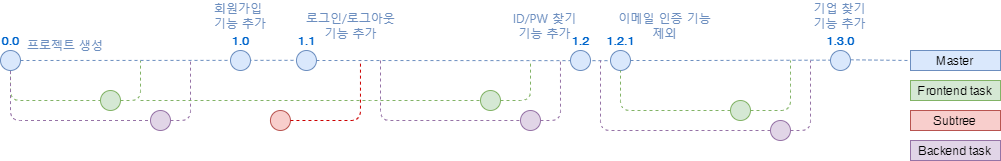

The diagram above was exported from draw.io. Its source (the exported page's mxGraphModel, read from the mxfile embedded in the PNG):
<mxGraphModel dx="782" dy="436" grid="1" gridSize="10" guides="1" tooltips="1" connect="1" arrows="1" fold="1" page="1" pageScale="1" pageWidth="1100" pageHeight="850" math="0" shadow="0">
  <root>
    <mxCell id="0" />
    <mxCell id="1" parent="0" />
    <mxCell id="3" value="" style="endArrow=none;dashed=1;html=1;fillColor=#dae8fc;strokeColor=#6c8ebf;startArrow=none;" parent="1" source="dhme_Hd0o5WpVRlBE_C9-204" target="7" edge="1">
      <mxGeometry width="50" height="50" relative="1" as="geometry">
        <mxPoint x="720" y="70" as="sourcePoint" />
        <mxPoint x="720" y="70" as="targetPoint" />
      </mxGeometry>
    </mxCell>
    <mxCell id="22" style="edgeStyle=orthogonalEdgeStyle;rounded=1;orthogonalLoop=1;jettySize=auto;html=1;dashed=1;endArrow=none;endFill=0;fillColor=#d5e8d4;strokeColor=#82b366;" parent="1" source="4" target="21" edge="1">
      <mxGeometry relative="1" as="geometry">
        <Array as="points">
          <mxPoint x="40" y="110" />
        </Array>
      </mxGeometry>
    </mxCell>
    <mxCell id="7" value="Master" style="text;html=1;strokeColor=#6c8ebf;fillColor=#dae8fc;align=center;verticalAlign=middle;whiteSpace=wrap;rounded=0;" parent="1" vertex="1">
      <mxGeometry x="940" y="60" width="90" height="20" as="geometry" />
    </mxCell>
    <mxCell id="13" value="" style="endArrow=none;dashed=1;html=1;fillColor=#dae8fc;strokeColor=#6c8ebf;" parent="1" source="6" edge="1">
      <mxGeometry width="50" height="50" relative="1" as="geometry">
        <mxPoint x="50" y="70" as="sourcePoint" />
        <mxPoint x="720" y="70" as="targetPoint" />
      </mxGeometry>
    </mxCell>
    <mxCell id="20" value="Subtree" style="text;html=1;strokeColor=#b85450;fillColor=#f8cecc;align=center;verticalAlign=middle;whiteSpace=wrap;rounded=0;" parent="1" vertex="1">
      <mxGeometry x="940" y="120" width="90" height="20" as="geometry" />
    </mxCell>
    <mxCell id="21" value="" style="ellipse;whiteSpace=wrap;html=1;aspect=fixed;fillColor=#d5e8d4;strokeColor=#82b366;" parent="1" vertex="1">
      <mxGeometry x="130" y="100" width="20" height="20" as="geometry" />
    </mxCell>
    <mxCell id="24" value="Frontend task" style="text;html=1;strokeColor=#82b366;fillColor=#d5e8d4;align=center;verticalAlign=middle;whiteSpace=wrap;rounded=0;" parent="1" vertex="1">
      <mxGeometry x="940" y="90" width="90" height="20" as="geometry" />
    </mxCell>
    <mxCell id="26" style="edgeStyle=orthogonalEdgeStyle;rounded=1;orthogonalLoop=1;jettySize=auto;html=1;dashed=1;endArrow=none;endFill=0;fillColor=#d5e8d4;strokeColor=#82b366;" parent="1" source="21" edge="1">
      <mxGeometry relative="1" as="geometry">
        <mxPoint x="170" y="70" as="targetPoint" />
        <mxPoint x="110" y="180" as="sourcePoint" />
        <Array as="points">
          <mxPoint x="170" y="110" />
          <mxPoint x="170" y="70" />
        </Array>
      </mxGeometry>
    </mxCell>
    <mxCell id="28" style="edgeStyle=orthogonalEdgeStyle;rounded=1;orthogonalLoop=1;jettySize=auto;html=1;dashed=1;endArrow=none;endFill=0;fillColor=#d5e8d4;strokeColor=#9673A6;" parent="1" edge="1">
      <mxGeometry relative="1" as="geometry">
        <mxPoint x="220" y="70" as="targetPoint" />
        <mxPoint x="199.97000000000003" y="130.00000000000006" as="sourcePoint" />
        <Array as="points">
          <mxPoint x="220" y="130" />
        </Array>
      </mxGeometry>
    </mxCell>
    <mxCell id="6" value="1.2.1" style="ellipse;whiteSpace=wrap;html=1;aspect=fixed;fillColor=#dae8fc;strokeColor=#6c8ebf;fontStyle=1;labelPosition=center;verticalLabelPosition=top;align=center;verticalAlign=bottom;fontColor=#0066CC;" parent="1" vertex="1">
      <mxGeometry x="640" y="60" width="20" height="20" as="geometry" />
    </mxCell>
    <mxCell id="35" value="" style="endArrow=none;dashed=1;html=1;fillColor=#dae8fc;strokeColor=#6c8ebf;startArrow=none;" parent="1" source="dhme_Hd0o5WpVRlBE_C9-181" target="6" edge="1">
      <mxGeometry width="50" height="50" relative="1" as="geometry">
        <mxPoint x="49.9999999999917" y="70" as="sourcePoint" />
        <mxPoint x="690" y="70" as="targetPoint" />
        <Array as="points" />
      </mxGeometry>
    </mxCell>
    <mxCell id="dhme_Hd0o5WpVRlBE_C9-179" style="edgeStyle=orthogonalEdgeStyle;rounded=1;orthogonalLoop=1;jettySize=auto;html=1;dashed=1;endArrow=none;endFill=0;fillColor=#d5e8d4;strokeColor=#9673A6;exitX=0.5;exitY=1;exitDx=0;exitDy=0;entryX=0;entryY=0.5;entryDx=0;entryDy=0;" parent="1" source="4" edge="1">
      <mxGeometry relative="1" as="geometry">
        <Array as="points">
          <mxPoint x="40" y="130" />
        </Array>
        <mxPoint x="50" y="89.99999999999994" as="sourcePoint" />
        <mxPoint x="179.9700000000064" y="130.00000000000006" as="targetPoint" />
      </mxGeometry>
    </mxCell>
    <mxCell id="dhme_Hd0o5WpVRlBE_C9-182" value="" style="ellipse;whiteSpace=wrap;html=1;aspect=fixed;fillColor=#f8cecc;strokeColor=#b85450;" parent="1" vertex="1">
      <mxGeometry x="299.94000000000005" y="120" width="20" height="20" as="geometry" />
    </mxCell>
    <mxCell id="dhme_Hd0o5WpVRlBE_C9-183" value="" style="endArrow=none;dashed=1;html=1;fillColor=#dae8fc;strokeColor=#CC0000;exitX=1;exitY=0.5;exitDx=0;exitDy=0;" parent="1" source="dhme_Hd0o5WpVRlBE_C9-182" edge="1">
      <mxGeometry width="50" height="50" relative="1" as="geometry">
        <mxPoint x="344.63" y="99.31" as="sourcePoint" />
        <mxPoint x="389.97" y="70" as="targetPoint" />
        <Array as="points">
          <mxPoint x="389.97" y="130" />
        </Array>
      </mxGeometry>
    </mxCell>
    <mxCell id="dhme_Hd0o5WpVRlBE_C9-181" value="1.1" style="ellipse;whiteSpace=wrap;html=1;aspect=fixed;fillColor=#dae8fc;strokeColor=#6c8ebf;fontStyle=1;labelPosition=center;verticalLabelPosition=top;align=center;verticalAlign=bottom;fontColor=#0066CC;" parent="1" vertex="1">
      <mxGeometry x="325.97" y="60.00000000000006" width="20" height="20" as="geometry" />
    </mxCell>
    <mxCell id="dhme_Hd0o5WpVRlBE_C9-184" value="" style="endArrow=none;dashed=1;html=1;fillColor=#dae8fc;strokeColor=#6c8ebf;" parent="1" source="4" target="dhme_Hd0o5WpVRlBE_C9-181" edge="1">
      <mxGeometry width="50" height="50" relative="1" as="geometry">
        <mxPoint x="50" y="69.99999999999994" as="sourcePoint" />
        <mxPoint x="640" y="69.99999999999994" as="targetPoint" />
        <Array as="points" />
      </mxGeometry>
    </mxCell>
    <mxCell id="dhme_Hd0o5WpVRlBE_C9-180" value="1.0" style="ellipse;whiteSpace=wrap;html=1;aspect=fixed;fillColor=#dae8fc;strokeColor=#6c8ebf;fontStyle=1;labelPosition=center;verticalLabelPosition=top;align=center;verticalAlign=bottom;fontColor=#0066CC;" parent="1" vertex="1">
      <mxGeometry x="260" y="60.00000000000006" width="20" height="20" as="geometry" />
    </mxCell>
    <mxCell id="dhme_Hd0o5WpVRlBE_C9-192" style="edgeStyle=orthogonalEdgeStyle;rounded=1;orthogonalLoop=1;jettySize=auto;html=1;dashed=1;endArrow=none;endFill=0;fillColor=#d5e8d4;strokeColor=#82b366;" parent="1" target="dhme_Hd0o5WpVRlBE_C9-193" edge="1">
      <mxGeometry relative="1" as="geometry">
        <Array as="points">
          <mxPoint x="409.97" y="110" />
        </Array>
        <mxPoint x="170" y="110" as="sourcePoint" />
      </mxGeometry>
    </mxCell>
    <mxCell id="dhme_Hd0o5WpVRlBE_C9-193" value="" style="ellipse;whiteSpace=wrap;html=1;aspect=fixed;fillColor=#d5e8d4;strokeColor=#82b366;" parent="1" vertex="1">
      <mxGeometry x="510" y="100" width="20" height="20" as="geometry" />
    </mxCell>
    <mxCell id="dhme_Hd0o5WpVRlBE_C9-195" style="edgeStyle=orthogonalEdgeStyle;rounded=1;orthogonalLoop=1;jettySize=auto;html=1;dashed=1;endArrow=none;endFill=0;fillColor=#d5e8d4;strokeColor=#82B366;" parent="1" source="dhme_Hd0o5WpVRlBE_C9-193" edge="1">
      <mxGeometry relative="1" as="geometry">
        <mxPoint x="560" y="70" as="targetPoint" />
        <mxPoint x="479.97" y="180" as="sourcePoint" />
        <Array as="points">
          <mxPoint x="560" y="110" />
        </Array>
      </mxGeometry>
    </mxCell>
    <mxCell id="dhme_Hd0o5WpVRlBE_C9-196" style="edgeStyle=orthogonalEdgeStyle;rounded=1;orthogonalLoop=1;jettySize=auto;html=1;dashed=1;endArrow=none;endFill=0;fillColor=#d5e8d4;strokeColor=#9673A6;" parent="1" edge="1">
      <mxGeometry relative="1" as="geometry">
        <mxPoint x="589.97" y="69.99999999999994" as="targetPoint" />
        <mxPoint x="569.94" y="130.00000000000006" as="sourcePoint" />
        <Array as="points">
          <mxPoint x="589.97" y="130" />
        </Array>
      </mxGeometry>
    </mxCell>
    <mxCell id="dhme_Hd0o5WpVRlBE_C9-197" style="edgeStyle=orthogonalEdgeStyle;rounded=1;orthogonalLoop=1;jettySize=auto;html=1;dashed=1;endArrow=none;endFill=0;fillColor=#d5e8d4;strokeColor=#9673A6;entryX=0;entryY=0.5;entryDx=0;entryDy=0;" parent="1" edge="1">
      <mxGeometry relative="1" as="geometry">
        <Array as="points">
          <mxPoint x="409.97" y="130" />
        </Array>
        <mxPoint x="410" y="70" as="sourcePoint" />
        <mxPoint x="549.94" y="130.00000000000006" as="targetPoint" />
      </mxGeometry>
    </mxCell>
    <mxCell id="dhme_Hd0o5WpVRlBE_C9-200" value="" style="ellipse;whiteSpace=wrap;html=1;aspect=fixed;fontSize=10;fillColor=#e1d5e7;strokeColor=#9673a6;" parent="1" vertex="1">
      <mxGeometry x="800" y="130.00000000000006" width="20" height="20" as="geometry" />
    </mxCell>
    <mxCell id="dhme_Hd0o5WpVRlBE_C9-201" style="edgeStyle=orthogonalEdgeStyle;rounded=1;orthogonalLoop=1;jettySize=auto;html=1;dashed=1;endArrow=none;endFill=0;fontSize=10;fontColor=#FFB570;fillColor=#e1d5e7;strokeColor=#9673A6;exitX=0;exitY=0.5;exitDx=0;exitDy=0;" parent="1" source="dhme_Hd0o5WpVRlBE_C9-200" edge="1">
      <mxGeometry relative="1" as="geometry">
        <Array as="points">
          <mxPoint x="630" y="140" />
        </Array>
        <mxPoint x="610" y="170" as="sourcePoint" />
        <mxPoint x="630" y="70" as="targetPoint" />
      </mxGeometry>
    </mxCell>
    <mxCell id="dhme_Hd0o5WpVRlBE_C9-204" value="1.3.0" style="ellipse;whiteSpace=wrap;html=1;aspect=fixed;fillColor=#dae8fc;strokeColor=#6c8ebf;fontStyle=1;labelPosition=center;verticalLabelPosition=top;align=center;verticalAlign=bottom;fontColor=#0066CC;" parent="1" vertex="1">
      <mxGeometry x="860" y="60.00000000000006" width="20" height="20" as="geometry" />
    </mxCell>
    <mxCell id="dhme_Hd0o5WpVRlBE_C9-205" value="" style="endArrow=none;dashed=1;html=1;fillColor=#dae8fc;strokeColor=#6c8ebf;" parent="1" target="dhme_Hd0o5WpVRlBE_C9-204" edge="1">
      <mxGeometry width="50" height="50" relative="1" as="geometry">
        <mxPoint x="720" y="70" as="sourcePoint" />
        <mxPoint x="940" y="70" as="targetPoint" />
      </mxGeometry>
    </mxCell>
    <mxCell id="dhme_Hd0o5WpVRlBE_C9-206" value="1.2" style="ellipse;whiteSpace=wrap;html=1;aspect=fixed;fillColor=#dae8fc;strokeColor=#6c8ebf;fontStyle=1;labelPosition=center;verticalLabelPosition=top;align=center;verticalAlign=bottom;fontColor=#0066CC;" parent="1" vertex="1">
      <mxGeometry x="600" y="60.00000000000006" width="20" height="20" as="geometry" />
    </mxCell>
    <mxCell id="dhme_Hd0o5WpVRlBE_C9-207" style="edgeStyle=orthogonalEdgeStyle;rounded=1;orthogonalLoop=1;jettySize=auto;html=1;dashed=1;endArrow=none;endFill=0;fontSize=10;fontColor=#FFB570;fillColor=#e1d5e7;strokeColor=#82B366;entryX=0.5;entryY=1;entryDx=0;entryDy=0;exitX=0;exitY=0.5;exitDx=0;exitDy=0;" parent="1" target="6" edge="1">
      <mxGeometry relative="1" as="geometry">
        <Array as="points">
          <mxPoint x="650" y="120" />
        </Array>
        <mxPoint x="760" y="120.00000000000006" as="sourcePoint" />
        <mxPoint x="720.0000594532089" y="90.03448275862064" as="targetPoint" />
      </mxGeometry>
    </mxCell>
    <mxCell id="dhme_Hd0o5WpVRlBE_C9-208" style="edgeStyle=orthogonalEdgeStyle;rounded=1;orthogonalLoop=1;jettySize=auto;html=1;dashed=1;endArrow=none;endFill=0;fontSize=10;fontColor=#FFB570;fillColor=#e1d5e7;strokeColor=#82B366;exitX=1;exitY=0.5;exitDx=0;exitDy=0;" parent="1" edge="1">
      <mxGeometry relative="1" as="geometry">
        <Array as="points">
          <mxPoint x="820" y="120" />
          <mxPoint x="820" y="90" />
        </Array>
        <mxPoint x="780" y="120.00000000000006" as="sourcePoint" />
        <mxPoint x="820" y="70" as="targetPoint" />
      </mxGeometry>
    </mxCell>
    <mxCell id="dhme_Hd0o5WpVRlBE_C9-209" style="edgeStyle=orthogonalEdgeStyle;rounded=1;orthogonalLoop=1;jettySize=auto;html=1;dashed=1;endArrow=none;endFill=0;fontSize=10;fontColor=#FFB570;fillColor=#e1d5e7;strokeColor=#9673a6;exitX=1;exitY=0.5;exitDx=0;exitDy=0;" parent="1" source="dhme_Hd0o5WpVRlBE_C9-200" edge="1">
      <mxGeometry relative="1" as="geometry">
        <Array as="points">
          <mxPoint x="840" y="140" />
        </Array>
        <mxPoint x="790" y="120" as="sourcePoint" />
        <mxPoint x="840" y="70" as="targetPoint" />
      </mxGeometry>
    </mxCell>
    <mxCell id="dhme_Hd0o5WpVRlBE_C9-210" value="Backend task" style="text;html=1;strokeColor=#9673a6;fillColor=#e1d5e7;align=center;verticalAlign=middle;whiteSpace=wrap;rounded=0;" parent="1" vertex="1">
      <mxGeometry x="940" y="150" width="90" height="20" as="geometry" />
    </mxCell>
    <mxCell id="dhme_Hd0o5WpVRlBE_C9-214" value="" style="ellipse;whiteSpace=wrap;html=1;aspect=fixed;fillColor=#d5e8d4;strokeColor=#82b366;" parent="1" vertex="1">
      <mxGeometry x="760" y="110.00000000000006" width="20" height="20" as="geometry" />
    </mxCell>
    <mxCell id="dhme_Hd0o5WpVRlBE_C9-215" value="" style="ellipse;whiteSpace=wrap;html=1;aspect=fixed;fontSize=10;fillColor=#e1d5e7;strokeColor=#9673a6;" parent="1" vertex="1">
      <mxGeometry x="179.99999999999997" y="120.00000000000006" width="20" height="20" as="geometry" />
    </mxCell>
    <mxCell id="dhme_Hd0o5WpVRlBE_C9-216" value="" style="ellipse;whiteSpace=wrap;html=1;aspect=fixed;fontSize=10;fillColor=#e1d5e7;strokeColor=#9673a6;" parent="1" vertex="1">
      <mxGeometry x="550" y="120.00000000000006" width="20" height="20" as="geometry" />
    </mxCell>
    <mxCell id="dhme_Hd0o5WpVRlBE_C9-217" value="&lt;font color=&quot;#6c8ebf&quot; face=&quot;Noto Sans Korean&quot; data-font-src=&quot;https://fonts.googleapis.com/css?family=Noto+Sans+Korean&quot;&gt;프로젝트 생성&lt;/font&gt;" style="text;html=1;strokeColor=none;fillColor=none;align=center;verticalAlign=middle;whiteSpace=wrap;rounded=0;" parent="1" vertex="1">
      <mxGeometry x="50" y="40" width="90" height="30" as="geometry" />
    </mxCell>
    <mxCell id="dhme_Hd0o5WpVRlBE_C9-218" value="&lt;font color=&quot;#6c8ebf&quot; face=&quot;Noto Sans Korean&quot;&gt;회원가입 &lt;br&gt;기능 추가&lt;/font&gt;" style="text;html=1;strokeColor=none;fillColor=none;align=center;verticalAlign=middle;whiteSpace=wrap;rounded=0;" parent="1" vertex="1">
      <mxGeometry x="225" y="10" width="90" height="30" as="geometry" />
    </mxCell>
    <mxCell id="dhme_Hd0o5WpVRlBE_C9-219" value="&lt;font color=&quot;#6c8ebf&quot; face=&quot;Noto Sans Korean&quot;&gt;로그인/로그아웃&lt;br&gt;기능 추가&lt;/font&gt;" style="text;html=1;strokeColor=none;fillColor=none;align=center;verticalAlign=middle;whiteSpace=wrap;rounded=0;" parent="1" vertex="1">
      <mxGeometry x="325.97" y="20" width="109.03" height="30" as="geometry" />
    </mxCell>
    <mxCell id="dhme_Hd0o5WpVRlBE_C9-220" value="&lt;font color=&quot;#6c8ebf&quot; face=&quot;Noto Sans Korean&quot;&gt;ID/PW 찾기&lt;br&gt;기능 추가&lt;br&gt;&lt;/font&gt;" style="text;html=1;strokeColor=none;fillColor=none;align=center;verticalAlign=middle;whiteSpace=wrap;rounded=0;" parent="1" vertex="1">
      <mxGeometry x="520" y="20" width="109.03" height="30" as="geometry" />
    </mxCell>
    <mxCell id="dhme_Hd0o5WpVRlBE_C9-221" value="&lt;font color=&quot;#6c8ebf&quot; face=&quot;Noto Sans Korean&quot;&gt;이메일 인증 기능&lt;br&gt;제외&lt;br&gt;&lt;/font&gt;" style="text;html=1;strokeColor=none;fillColor=none;align=center;verticalAlign=middle;whiteSpace=wrap;rounded=0;" parent="1" vertex="1">
      <mxGeometry x="640" y="20" width="109.03" height="30" as="geometry" />
    </mxCell>
    <mxCell id="dhme_Hd0o5WpVRlBE_C9-222" value="&lt;font color=&quot;#6c8ebf&quot; face=&quot;Noto Sans Korean&quot;&gt;기업 찾기&lt;br&gt;기능 추가&lt;br&gt;&lt;/font&gt;" style="text;html=1;strokeColor=none;fillColor=none;align=center;verticalAlign=middle;whiteSpace=wrap;rounded=0;" parent="1" vertex="1">
      <mxGeometry x="815.49" y="10" width="109.03" height="30" as="geometry" />
    </mxCell>
    <mxCell id="4" value="0.0" style="ellipse;whiteSpace=wrap;html=1;aspect=fixed;fillColor=#dae8fc;strokeColor=#6C8EBF;fontStyle=1;labelPosition=center;verticalLabelPosition=top;align=center;verticalAlign=bottom;fontColor=#0066CC;direction=south;" parent="1" vertex="1">
      <mxGeometry x="30" y="60" width="20" height="20" as="geometry" />
    </mxCell>
  </root>
</mxGraphModel>